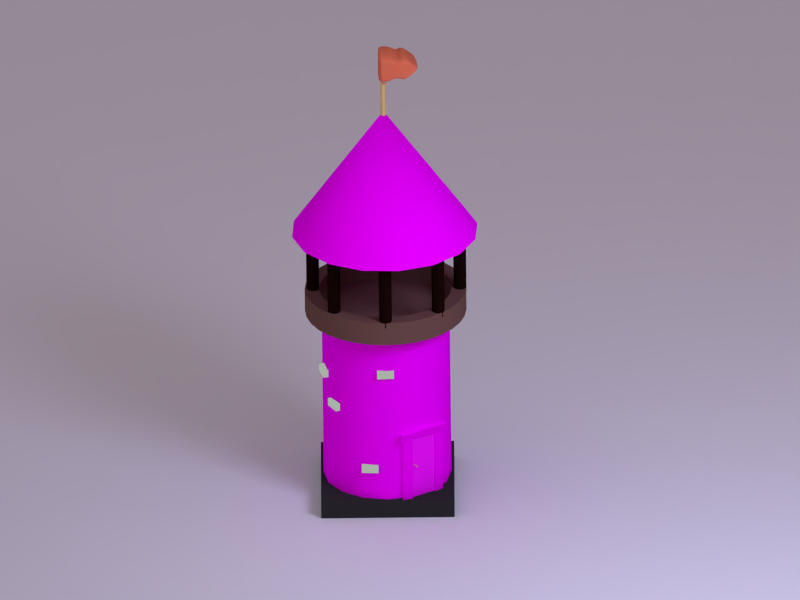 # Source: Archer.blend  (saved by Blender 2.62.3; exported with 4.5.12 LTS)
import bpy
from mathutils import Matrix  # noqa: F401  (used for matrix-valued properties, if any)

bpy.ops.wm.read_factory_settings(use_empty=True)
scene = bpy.context.scene
scene.name = 'Scene'

# ---- collections
col_collection_1 = bpy.data.collections.new('Collection 1'); scene.collection.children.link(col_collection_1)
col_collection_2 = bpy.data.collections.new('Collection 2'); scene.collection.children.link(col_collection_2)

# ---- images (referenced by path relative to the original .blend; pixels are not part of the script)
import os
ASSET_DIR = os.environ.get("B2B_ASSET_DIR", "")  # directory of the original .blend (textures are referenced by path, not embedded)
HERE = os.path.dirname(os.path.abspath(__file__))  # packed textures are extracted next to this script under _unpacked/

def load_image(name, relpath, width, height, colorspace="sRGB"):
    """Load a texture the original file referenced (path relative to the .blend, or extracted next to this script)."""
    p = next((c for c in (os.path.join(HERE, relpath), os.path.join(ASSET_DIR, relpath)) if relpath and os.path.exists(c)), "")
    if p:
        img = bpy.data.images.load(p, check_existing=True)
        img.name = name
    else:  # same state as the original file: an image datablock whose file is absent (Cycles renders it pink)
        img = bpy.data.images.new(name, width, height)
        img.source = "FILE"
        img.filepath = "//" + (relpath or name)
    img.colorspace_settings.name = colorspace
    return img
img_2d_17_jpg = load_image('2d-17.jpg', '2d-17.jpg', 1024, 1024, 'sRGB')
img_s_jpg = load_image('s.jpg', 's.jpg', 1024, 1024, 'sRGB')
img_2968_jpg = load_image('2968.jpg', '2968.jpg', 1024, 1024, 'sRGB')

# ---- materials (node trees are filled in below, after node groups)
mat_material_002 = bpy.data.materials.new('Material.002')
mat_material_002.alpha_threshold = 0.0
mat_material_002.diffuse_color = (0.8, 0.1902, 0.08796, 1.0)
mat_material_002.roughness = 0.5
mat_material_002.line_color = (0.0, 0.0, 0.0, 1.0)
mat_bronze = bpy.data.materials.new('bronze')
mat_bronze.alpha_threshold = 0.0
mat_bronze.diffuse_color = (0.8, 0.6608, 0.294, 1.0)
mat_bronze.roughness = 0.5
mat_bronze.line_color = (0.0, 0.0, 0.0, 1.0)
mat_plank_001 = bpy.data.materials.new('plank.001')
mat_plank_001.alpha_threshold = 0.0
mat_plank_001.roughness = 0.5
mat_plank_001.line_color = (0.0, 0.0, 0.0, 1.0)
mat_plank = bpy.data.materials.new('plank')
mat_plank.alpha_threshold = 0.0
mat_plank.roughness = 0.5
mat_plank.line_color = (0.0, 0.0, 0.0, 1.0)
mat_material_003 = bpy.data.materials.new('Material.003')
mat_material_003.alpha_threshold = 0.0
mat_material_003.roughness = 0.5
mat_material_003.line_color = (0.0, 0.0, 0.0, 1.0)
mat_material_001 = bpy.data.materials.new('Material.001')
mat_material_001.alpha_threshold = 0.0
mat_material_001.roughness = 0.5
mat_material_001.line_color = (0.0, 0.0, 0.0, 1.0)
mat_material_004 = bpy.data.materials.new('Material.004')
mat_material_004.alpha_threshold = 0.0
mat_material_004.roughness = 0.5
mat_material_004.line_color = (0.0, 0.0, 0.0, 1.0)
mat_material_005 = bpy.data.materials.new('Material.005')
mat_material_005.alpha_threshold = 0.0
mat_material_005.diffuse_color = (0.05951, 0.0319, 0.02416, 1.0)
mat_material_005.roughness = 0.5
mat_material_005.line_color = (0.0, 0.0, 0.0, 1.0)
mat_column = bpy.data.materials.new('Column')
mat_column.alpha_threshold = 0.0
mat_column.roughness = 0.5
mat_column.line_color = (0.0, 0.0, 0.0, 1.0)
mat_xxx = bpy.data.materials.new('XXX')
mat_xxx.alpha_threshold = 0.0
mat_xxx.specular_color = (0.401, 0.401, 0.401)
mat_xxx.roughness = 0.5
mat_xxx.line_color = (0.0, 0.0, 0.0, 1.0)
mat_brick = bpy.data.materials.new('Brick')
mat_brick.alpha_threshold = 0.0
mat_brick.roughness = 0.5
mat_brick.line_color = (0.0, 0.0, 0.0, 1.0)
mat_material_006 = bpy.data.materials.new('Material.006')
mat_material_006.alpha_threshold = 0.0
mat_material_006.roughness = 0.5
mat_material_006.line_color = (0.0, 0.0, 0.0, 1.0)

# ---- node groups
ng_auto_smooth = bpy.data.node_groups.new('Auto Smooth', 'GeometryNodeTree')
_s = ng_auto_smooth.interface.new_socket(name='Geometry', in_out='OUTPUT', socket_type='NodeSocketGeometry')
_s = ng_auto_smooth.interface.new_socket(name='Geometry', in_out='INPUT', socket_type='NodeSocketGeometry')
_s = ng_auto_smooth.interface.new_socket(name='Angle', in_out='INPUT', socket_type='NodeSocketFloat')
_s.subtype = 'ANGLE'
_s.min_value = 0.0
_s.max_value = 3.142
ng_auto_smooth.is_modifier = True
_N = ng_auto_smooth.nodes; _L = ng_auto_smooth.links
n0 = _N.new('NodeGroupOutput'); n0.name = 'Group Output'; n0.location = (480, -100)
n1 = _N.new('NodeGroupInput'); n1.name = 'Group Input'; n1.location = (-420, -300)
n2 = _N.new('NodeGroupInput'); n2.name = 'Group Input.001'; n2.location = (-60, -100)
n3 = _N.new('GeometryNodeSetShadeSmooth'); n3.name = 'Set Shade Smooth'; n3.location = (120, -100)
n3.domain = 'EDGE'
n4 = _N.new('GeometryNodeSetShadeSmooth'); n4.name = 'Set Shade Smooth.001'; n4.location = (300, -100)
n5 = _N.new('GeometryNodeInputMeshEdgeAngle'); n5.name = 'Edge Angle'; n5.location = (-420, -220)
n6 = _N.new('GeometryNodeInputEdgeSmooth'); n6.name = 'Is Edge Smooth'; n6.location = (-60, -160)
n7 = _N.new('GeometryNodeInputShadeSmooth'); n7.name = 'Is Face Smooth'; n7.location = (-240, -340)
n8 = _N.new('FunctionNodeBooleanMath'); n8.name = 'Boolean Math'; n8.location = (-60, -220)
n9 = _N.new('FunctionNodeCompare'); n9.name = 'Compare'; n9.location = (-240, -180)
n9.operation = 'LESS_EQUAL'
_L.new(n5.outputs[0], n9.inputs[0])
_L.new(n4.outputs[0], n0.inputs[0])
_L.new(n1.outputs[1], n9.inputs[1])
_L.new(n9.outputs[0], n8.inputs[0])
_L.new(n7.outputs[0], n8.inputs[1])
_L.new(n2.outputs[0], n3.inputs[0])
_L.new(n6.outputs[0], n3.inputs[1])
_L.new(n3.outputs[0], n4.inputs[0])
_L.new(n8.outputs[0], n3.inputs[2])
n0.is_active_output = True

# ---- material node trees
mat_material_002.use_nodes = True; mat_material_002.node_tree.nodes.clear()
_N = mat_material_002.node_tree.nodes; _L = mat_material_002.node_tree.links
n0 = _N.new('ShaderNodeOutputMaterial'); n0.name = 'Material Output'; n0.location = (300, 300)
n0.width = 120
n1 = _N.new('ShaderNodeBsdfDiffuse'); n1.name = 'Diffuse BSDF'; n1.location = (10, 300)
n1.inputs[0].default_value = (0.8, 0.1902, 0.08797, 1.0)
_L.new(n1.outputs[0], n0.inputs[0])
n0.is_active_output = True
mat_bronze.use_nodes = True; mat_bronze.node_tree.nodes.clear()
_N = mat_bronze.node_tree.nodes; _L = mat_bronze.node_tree.links
n0 = _N.new('ShaderNodeBsdfDiffuse'); n0.name = 'Diffuse BSDF'; n0.location = (10, 300)
n0.inputs[0].default_value = (0.8, 0.6608, 0.294, 1.0)
n1 = _N.new('ShaderNodeBsdfAnisotropic'); n1.name = 'Glossy BSDF'; n1.location = (-17, 506)
n1.distribution = 'BECKMANN'
n1.inputs[0].default_value = (0.8, 0.5493, 0.1544, 1.0)
n1.inputs[1].default_value = 0.6603
n2 = _N.new('ShaderNodeMixShader'); n2.name = 'Mix Shader'; n2.location = (176, 467)
n2.width = 150
n3 = _N.new('ShaderNodeOutputMaterial'); n3.name = 'Material Output'; n3.location = (360, 307)
n3.width = 120
_L.new(n0.outputs[0], n2.inputs[1])
_L.new(n2.outputs[0], n3.inputs[0])
_L.new(n1.outputs[0], n2.inputs[2])
n3.is_active_output = True
mat_plank_001.use_nodes = True; mat_plank_001.node_tree.nodes.clear()
_N = mat_plank_001.node_tree.nodes; _L = mat_plank_001.node_tree.links
n0 = _N.new('ShaderNodeBsdfDiffuse'); n0.name = 'Diffuse BSDF'; n0.location = (10, 300)
n1 = _N.new('ShaderNodeTexImage'); n1.name = 'Image Texture'; n1.location = (-190, 300)
n1.width = 150
n1.image = img_2d_17_jpg
n2 = _N.new('ShaderNodeTexCoord'); n2.name = 'Texture Coordinate'; n2.location = (-390, 300)
n2.width = 150
n3 = _N.new('ShaderNodeRGBToBW'); n3.name = 'RGB to BW'; n3.location = (45, 190)
n3.width = 80
n4 = _N.new('ShaderNodeOutputMaterial'); n4.name = 'Material Output'; n4.location = (503, 315)
n4.width = 120
n5 = _N.new('ShaderNodeBsdfDiffuse'); n5.name = 'Diffuse BSDF.001'; n5.location = (-5, 479)
n6 = _N.new('ShaderNodeMixShader'); n6.name = 'Mix Shader'; n6.location = (244, 400)
n6.width = 150
n6.inputs[0].default_value = 0.01
n7 = _N.new('ShaderNodeDisplacement'); n7.name = 'Displacement'; n7.location = (0, 0)
n7.inputs[1].default_value = 0.0
n7.inputs[2].default_value = 0.1
_L.new(n0.outputs[0], n6.inputs[1])
_L.new(n1.outputs[0], n0.inputs[0])
_L.new(n2.outputs[2], n1.inputs[0])
_L.new(n1.outputs[0], n3.inputs[0])
_L.new(n6.outputs[0], n4.inputs[0])
_L.new(n5.outputs[0], n6.inputs[2])
_L.new(n3.outputs[0], n7.inputs[0])
_L.new(n7.outputs[0], n4.inputs[2])
n4.is_active_output = True
mat_plank.use_nodes = True; mat_plank.node_tree.nodes.clear()
_N = mat_plank.node_tree.nodes; _L = mat_plank.node_tree.links
n0 = _N.new('ShaderNodeOutputMaterial'); n0.name = 'Material Output'; n0.location = (300, 300)
n0.width = 120
n1 = _N.new('ShaderNodeBsdfDiffuse'); n1.name = 'Diffuse BSDF'; n1.location = (10, 300)
n2 = _N.new('ShaderNodeTexCoord'); n2.name = 'Texture Coordinate'; n2.location = (-390, 300)
n2.width = 150
n3 = _N.new('ShaderNodeTexImage'); n3.name = 'Image Texture'; n3.location = (-190, 300)
n3.width = 150
n3.image = img_2d_17_jpg
n4 = _N.new('ShaderNodeRGBToBW'); n4.name = 'RGB to BW'; n4.location = (97, 168)
n4.width = 80
n5 = _N.new('ShaderNodeDisplacement'); n5.name = 'Displacement'; n5.location = (0, 0)
n5.inputs[1].default_value = 0.0
n5.inputs[2].default_value = 0.1
_L.new(n1.outputs[0], n0.inputs[0])
_L.new(n3.outputs[0], n1.inputs[0])
_L.new(n2.outputs[2], n3.inputs[0])
_L.new(n3.outputs[0], n4.inputs[0])
_L.new(n4.outputs[0], n5.inputs[0])
_L.new(n5.outputs[0], n0.inputs[2])
n0.is_active_output = True
mat_material_003.use_nodes = True; mat_material_003.node_tree.nodes.clear()
_N = mat_material_003.node_tree.nodes; _L = mat_material_003.node_tree.links
n0 = _N.new('ShaderNodeOutputMaterial'); n0.name = 'Material Output'; n0.location = (300, 300)
n0.width = 120
n1 = _N.new('ShaderNodeBsdfDiffuse'); n1.name = 'Diffuse BSDF'; n1.location = (10, 300)
n1.inputs[0].default_value = (0.03106, 0.03106, 0.03106, 1.0)
_L.new(n1.outputs[0], n0.inputs[0])
n0.is_active_output = True
mat_material_001.use_nodes = True; mat_material_001.node_tree.nodes.clear()
_N = mat_material_001.node_tree.nodes; _L = mat_material_001.node_tree.links
n0 = _N.new('ShaderNodeOutputMaterial'); n0.name = 'Material Output'; n0.location = (380, 489)
n0.width = 120
n1 = _N.new('ShaderNodeBsdfDiffuse'); n1.name = 'Diffuse BSDF'; n1.location = (118, 532)
n2 = _N.new('ShaderNodeMapping'); n2.name = 'Mapping'; n2.location = (-542, 667)
n2.inputs[3].default_value = (1.5, 1.5, 1.5)
n3 = _N.new('ShaderNodeTexCoord'); n3.name = 'Texture Coordinate'; n3.location = (-779, 563)
n3.width = 150
n4 = _N.new('ShaderNodeTexImage'); n4.name = 'Image Texture'; n4.location = (-212, 494)
n4.width = 150
n4.image = img_s_jpg
n5 = _N.new('ShaderNodeRGBToBW'); n5.name = 'RGB to BW'; n5.location = (47, 390)
n5.width = 80
n6 = _N.new('ShaderNodeMix'); n6.name = 'Mix'; n6.location = (206, 388)
n6.width = 100
n6.data_type = 'RGBA'
n6.inputs[0].default_value = 0.33
n7 = _N.new('ShaderNodeDisplacement'); n7.name = 'Displacement'; n7.location = (0, 0)
n7.inputs[1].default_value = 0.0
n7.inputs[2].default_value = 0.1
_L.new(n1.outputs[0], n0.inputs[0])
_L.new(n4.outputs[0], n1.inputs[0])
_L.new(n3.outputs[2], n2.inputs[0])
_L.new(n2.outputs[0], n4.inputs[0])
_L.new(n4.outputs[0], n5.inputs[0])
_L.new(n5.outputs[0], n6.inputs[6])
_L.new(n6.outputs[2], n7.inputs[0])
_L.new(n7.outputs[0], n0.inputs[2])
n0.is_active_output = True
mat_material_004.use_nodes = True; mat_material_004.node_tree.nodes.clear()
_N = mat_material_004.node_tree.nodes; _L = mat_material_004.node_tree.links
n0 = _N.new('ShaderNodeOutputMaterial'); n0.name = 'Material Output'; n0.location = (300, 300)
n0.width = 120
n1 = _N.new('ShaderNodeTexImage'); n1.name = 'Image Texture'; n1.location = (-190, 300)
n1.width = 150
n1.image = img_2968_jpg
n2 = _N.new('ShaderNodeTexCoord'); n2.name = 'Texture Coordinate'; n2.location = (-674, 289)
n2.width = 150
n3 = _N.new('ShaderNodeBsdfDiffuse'); n3.name = 'Diffuse BSDF'; n3.location = (99, 350)
n4 = _N.new('ShaderNodeRGBToBW'); n4.name = 'RGB to BW'; n4.location = (82, 184)
n4.width = 80
n5 = _N.new('ShaderNodeDisplacement'); n5.name = 'Displacement'; n5.location = (0, 0)
n5.inputs[1].default_value = 0.0
n5.inputs[2].default_value = 0.1
_L.new(n3.outputs[0], n0.inputs[0])
_L.new(n1.outputs[0], n3.inputs[0])
_L.new(n1.outputs[0], n4.inputs[0])
_L.new(n2.outputs[2], n1.inputs[0])
_L.new(n4.outputs[0], n5.inputs[0])
_L.new(n5.outputs[0], n0.inputs[2])
n0.is_active_output = True
mat_material_005.use_nodes = True; mat_material_005.node_tree.nodes.clear()
_N = mat_material_005.node_tree.nodes; _L = mat_material_005.node_tree.links
n0 = _N.new('ShaderNodeOutputMaterial'); n0.name = 'Material Output'; n0.location = (300, 300)
n0.width = 120
n1 = _N.new('ShaderNodeBsdfDiffuse'); n1.name = 'Diffuse BSDF'; n1.location = (10, 300)
n1.inputs[0].default_value = (0.1595, 0.08549, 0.06475, 1.0)
_L.new(n1.outputs[0], n0.inputs[0])
n0.is_active_output = True
mat_column.use_nodes = True; mat_column.node_tree.nodes.clear()
_N = mat_column.node_tree.nodes; _L = mat_column.node_tree.links
n0 = _N.new('ShaderNodeOutputMaterial'); n0.name = 'Material Output'; n0.location = (300, 300)
n0.width = 120
n1 = _N.new('ShaderNodeBsdfDiffuse'); n1.name = 'Diffuse BSDF'; n1.location = (10, 300)
n1.inputs[0].default_value = (0.01033, 0.003347, 0.002125, 1.0)
_L.new(n1.outputs[0], n0.inputs[0])
n0.is_active_output = True
mat_xxx.use_nodes = True; mat_xxx.node_tree.nodes.clear()
_N = mat_xxx.node_tree.nodes; _L = mat_xxx.node_tree.links
n0 = _N.new('ShaderNodeOutputMaterial'); n0.name = 'Material Output'; n0.location = (300, 300)
n0.width = 120
n1 = _N.new('ShaderNodeEmission'); n1.name = 'Emission'; n1.location = (100, 300)
n1.width = 150
n1.inputs[0].default_value = (0.4686, 0.4862, 0.8, 1.0)
n1.inputs[1].default_value = 20.0
_L.new(n1.outputs[0], n0.inputs[0])
n0.is_active_output = True
mat_brick.use_nodes = True; mat_brick.node_tree.nodes.clear()
_N = mat_brick.node_tree.nodes; _L = mat_brick.node_tree.links
n0 = _N.new('ShaderNodeBsdfDiffuse'); n0.name = 'Diffuse BSDF'; n0.location = (-32, 490)
n0.inputs[0].default_value = (0.1356, 0.1119, 0.07819, 1.0)
n1 = _N.new('ShaderNodeOutputMaterial'); n1.name = 'Material Output'; n1.location = (368, 361)
n1.width = 120
n2 = _N.new('ShaderNodeTexCoord'); n2.name = 'Texture Coordinate'; n2.location = (-180, 196)
n2.width = 150
n3 = _N.new('ShaderNodeTexNoise'); n3.name = 'Noise Texture'; n3.location = (-24, 369)
n3.width = 150
n3.inputs[2].default_value = 0.001
n4 = _N.new('ShaderNodeMixShader'); n4.name = 'Mix Shader'; n4.location = (190, 513)
n4.width = 150
n4.inputs[0].default_value = 0.754
n5 = _N.new('ShaderNodeDisplacement'); n5.name = 'Displacement'; n5.location = (0, 0)
n5.inputs[1].default_value = 0.0
n5.inputs[2].default_value = 0.1
_L.new(n0.outputs[0], n4.inputs[1])
_L.new(n4.outputs[0], n1.inputs[0])
_L.new(n3.outputs[1], n4.inputs[2])
_L.new(n2.outputs[0], n3.inputs[0])
_L.new(n3.outputs[1], n5.inputs[0])
_L.new(n5.outputs[0], n1.inputs[2])
n1.is_active_output = True
mat_material_006.use_nodes = True; mat_material_006.node_tree.nodes.clear()
_N = mat_material_006.node_tree.nodes; _L = mat_material_006.node_tree.links
n0 = _N.new('ShaderNodeOutputMaterial'); n0.name = 'Material Output'; n0.location = (300, 300)
n0.width = 120
n1 = _N.new('ShaderNodeBsdfDiffuse'); n1.name = 'Diffuse BSDF'; n1.location = (10, 300)
_L.new(n1.outputs[0], n0.inputs[0])
n0.is_active_output = True

# ---- world
world_world = bpy.data.worlds.new('World'); scene.world = world_world
world_world.use_nodes = True; world_world.node_tree.nodes.clear()
_N = world_world.node_tree.nodes; _L = world_world.node_tree.links
n0 = _N.new('ShaderNodeOutputWorld'); n0.name = 'World Output'; n0.location = (300, 300)
n0.width = 120
n0.is_active_output = True
world_world.color = (0.05088, 0.05088, 0.05088)
world_world.use_sun_shadow = False
world_world.sun_shadow_jitter_overblur = 0.0
world_world.cycles.sampling_method = 'MANUAL'
world_world.cycles.sample_map_resolution = 256
world_world.light_settings.ao_factor = 0.2727

# ---- cameras
cam_viewpoint = bpy.data.cameras.new('Viewpoint')
cam_viewpoint.clip_end = 100.0
cam_viewpoint.lens = 34.98
cam_viewpoint.sensor_width = 32.0
cam_viewpoint.sensor_height = 18.0
cam_viewpoint.dof.focus_distance = 0.0
cam_camera = bpy.data.cameras.new('Camera')
cam_camera.type = 'ORTHO'
cam_camera.clip_end = 100.0
cam_camera.lens = 35.0
cam_camera.sensor_width = 32.0
cam_camera.sensor_height = 18.0
cam_camera.ortho_scale = 12.0
cam_camera.dof.focus_distance = 0.0

# ---- lights
light_directlight_001 = bpy.data.lights.new('DirectLight.001', 'SUN')
light_directlight_001.color = (1.0, 0.5867, 0.5867)
light_directlight_001.transmission_factor = 0.0
light_directlight_001.angle = 2.939
light_directlight_001.energy = 1.0
light_directlight_001.shadow_buffer_clip_start = 0.5
light_directlight_001.shadow_soft_size = 9.838
light_directlight_001.shadow_cascade_max_distance = 1000.0
light_directlight_001.cycles.use_multiple_importance_sampling = False
light_directlight = bpy.data.lights.new('DirectLight', 'SUN')
light_directlight.color = (0.6293, 0.7671, 1.0)
light_directlight.transmission_factor = 0.0
light_directlight.angle = 2.663
light_directlight.energy = 1.0
light_directlight.shadow_buffer_clip_start = 0.5
light_directlight.shadow_soft_size = 4.102
light_directlight.shadow_cascade_max_distance = 1000.0
light_directlight.cycles.use_multiple_importance_sampling = False

# ---- meshes
me_plane = bpy.data.meshes.new('Plane')
me_plane.from_pydata([(-0.158, 0.2441, 6.494e-09), (0.158, 0.158, 0.0), (-0.158, -0.2441, -6.494e-09), (0.158, -0.158, 0.0), (1.269e-16, 0.2365, 5.925e-09), (-1.269e-16, -0.2365, -5.925e-09), (0.158, 0.0, 0.0), (-0.158, 0.0, 0.0), (0.0, 0.0, 0.0), (0.07902, 0.1795, 1.623e-09), (0.07902, -0.1795, -1.623e-09), (0.158, 0.07902, 0.0), (-0.158, -0.122, -3.247e-09), (-0.07902, 0.2226, 4.87e-09), (-0.07902, -0.2226, -4.87e-09), (0.158, -0.07902, 0.0), (-0.158, 0.122, 3.247e-09), (6.344e-17, 0.1183, 2.963e-09), (-6.344e-17, -0.1183, -2.963e-09), (-0.07902, 0.0, 0.0), (0.07902, 0.0, 0.0), (0.07902, 0.08977, 8.117e-10), (-0.07902, 0.1113, 2.435e-09), (-0.07902, -0.1113, -2.435e-09), (0.07902, -0.08977, -8.117e-10), (0.2491, 0.2257, -0.01271), (0.2491, -0.2257, -0.01271), (0.2491, 2.914e-07, -0.01271), (0.2491, 0.1128, -0.01271), (0.2491, -0.1128, -0.01271), (0.372, 0.1019, -0.02989), (0.372, -0.09267, -0.02989), (0.372, 0.004597, -0.02989), (0.372, 0.05323, -0.02989), (0.372, -0.04404, -0.02989), (0.463, 0.01073, -0.04261), (0.463, 0.003063, -0.04261), (0.463, 0.006895, -0.04261), (0.463, 0.008811, -0.04261), (0.463, 0.004979, -0.04261)], [], [(21, 11, 1, 9), (22, 17, 4, 13), (23, 12, 2, 14), (24, 18, 5, 10), (17, 21, 9, 4), (21, 17, 8, 20), (11, 21, 20, 6), (16, 22, 13, 0), (22, 16, 7, 19), (17, 22, 19, 8), (18, 23, 14, 5), (23, 18, 8, 19), (12, 23, 19, 7), (15, 24, 10, 3), (24, 15, 6, 20), (18, 24, 20, 8), (29, 27, 6, 15), (28, 25, 1, 11), (15, 3, 26, 29), (11, 6, 27, 28), (33, 30, 25, 28), (29, 26, 31, 34), (28, 27, 32, 33), (34, 32, 27, 29), (33, 32, 37, 38), (39, 37, 32, 34), (38, 35, 30, 33), (34, 31, 36, 39)])
me_plane.materials.append(mat_material_002)
me_plane.use_remesh_preserve_volume = False
me_plane.use_remesh_preserve_attributes = False
me_plane.use_mirror_vertex_groups = False
me_plane.update()
me_cylinder_001 = bpy.data.meshes.new('Cylinder.001')
me_cylinder_001.from_pydata([(0.0, 0.04603, -0.4603), (0.0, 0.04603, 0.4603), (0.03255, 0.03255, -0.4603), (0.03255, 0.03255, 0.4603), (0.04603, -2.012e-09, -0.4603), (0.04603, -2.012e-09, 0.4603), (0.03255, -0.03255, -0.4603), (0.03255, -0.03255, 0.4603), (-4.024e-09, -0.04603, -0.4603), (-4.024e-09, -0.04603, 0.4603), (-0.03255, -0.03255, -0.4603), (-0.03255, -0.03255, 0.4603), (-0.04603, 5.49e-10, -0.4603), (-0.04603, 5.49e-10, 0.4603), (-0.03255, 0.03255, -0.4603), (-0.03255, 0.03255, 0.4603)], [], [(0, 1, 3, 2), (2, 3, 5, 4), (4, 5, 7, 6), (6, 7, 9, 8), (8, 9, 11, 10), (10, 11, 13, 12), (3, 1, 15, 13, 11, 9, 7, 5), (14, 15, 1, 0), (12, 13, 15, 14), (0, 2, 4, 6, 8, 10, 12, 14)])
me_cylinder_001.materials.append(mat_bronze)
me_cylinder_001.use_remesh_preserve_volume = False
me_cylinder_001.use_remesh_preserve_attributes = False
me_cylinder_001.use_mirror_vertex_groups = False
me_cylinder_001.update()
me_cylinder = bpy.data.meshes.new('Cylinder')
me_cylinder.from_pydata([(0.0, 0.009806, 0.1601), (0.0, 0.009806, -0.1601), (0.006934, 0.006934, 0.1601), (0.006934, 0.006934, -0.1601), (0.009806, -4.286e-10, 0.1601), (0.009806, -4.286e-10, -0.1601), (0.006934, -0.006934, 0.1601), (0.006934, -0.006934, -0.1601), (-8.573e-10, -0.009806, 0.1601), (-8.573e-10, -0.009806, -0.1601), (-0.006934, -0.006934, 0.1601), (-0.006934, -0.006934, -0.1601), (-0.009806, 1.169e-10, 0.1601), (-0.009806, 1.169e-10, -0.1601), (-0.006934, 0.006934, 0.1601), (-0.006934, 0.006934, -0.1601)], [], [(0, 1, 3, 2), (2, 3, 5, 4), (4, 5, 7, 6), (6, 7, 9, 8), (8, 9, 11, 10), (10, 11, 13, 12), (3, 1, 15, 13, 11, 9, 7, 5), (14, 15, 1, 0), (12, 13, 15, 14), (0, 2, 4, 6, 8, 10, 12, 14)])
me_cylinder.materials.append(mat_bronze)
me_cylinder.use_remesh_preserve_volume = False
me_cylinder.use_remesh_preserve_attributes = False
me_cylinder.use_mirror_vertex_groups = False
me_cylinder.update()
me_cube_003 = bpy.data.meshes.new('Cube.003')
me_cube_003.from_pydata([(2.1, 2.744, 0.2816), (2.1, 3.289, 0.2816), (2.269, 3.289, 0.2816), (2.269, 2.744, 0.2816), (2.1, 2.744, 1.314), (2.1, 3.289, 1.314), (2.269, 3.289, 1.314), (2.269, 2.744, 1.314)], [], [(4, 5, 1, 0), (5, 6, 2, 1), (6, 7, 3, 2), (7, 4, 0, 3), (0, 1, 2, 3), (7, 6, 5, 4)])
me_cube_003.materials.append(mat_plank_001)
me_cube_003.use_remesh_preserve_volume = False
me_cube_003.use_remesh_preserve_attributes = False
me_cube_003.use_mirror_vertex_groups = False
me_cube_003.update()
me_cube_002 = bpy.data.meshes.new('Cube.002')
me_cube_002.from_pydata([(-0.03265, -0.07008, -0.3991), (-0.03265, 0.07008, -0.3991), (0.03265, 0.07008, -0.3991), (0.03265, -0.07008, -0.3991), (-0.03265, -0.07008, 0.3991), (-0.03265, 0.07008, 0.3991), (0.03265, 0.07008, 0.3991), (0.03265, -0.07008, 0.3991)], [], [(4, 5, 1, 0), (5, 6, 2, 1), (6, 7, 3, 2), (7, 4, 0, 3), (0, 1, 2, 3), (7, 6, 5, 4)])
me_cube_002.materials.append(mat_plank)
me_cube_002.use_remesh_preserve_volume = False
me_cube_002.use_remesh_preserve_attributes = False
me_cube_002.use_mirror_vertex_groups = False
me_cube_002.update()
me_cube_001 = bpy.data.meshes.new('Cube.001')
me_cube_001.from_pydata([(-0.05239, -0.07291, -0.5164), (-0.05239, 0.07291, -0.5164), (0.05239, 0.07291, -0.5164), (0.05239, -0.07291, -0.5164), (-0.05239, -0.07291, 0.5164), (-0.05239, 0.07291, 0.5164), (0.05239, 0.07291, 0.5164), (0.05239, -0.07291, 0.5164)], [], [(4, 5, 1, 0), (5, 6, 2, 1), (6, 7, 3, 2), (7, 4, 0, 3), (0, 1, 2, 3), (7, 6, 5, 4)])
_uv = me_cube_001.uv_layers.new(name='UV coord')
_uv.uv.foreach_set('vector', [0.0, 0.0, 1.0, 0.0, 1.0, 1.0, 0.0, 1.0, 0.0, 0.0, 1.0, 0.0, 1.0, 1.0, 0.0, 1.0, 0.0, 0.0, 1.0, 0.0, 1.0, 1.0, 0.0, 1.0, 0.0, 0.0, 1.0, 0.0, 1.0, 1.0, 0.0, 1.0, 0.0, 0.0, 1.0, 0.0, 1.0, 1.0, 0.0, 1.0, 0.0, 0.0, 1.0, 0.0, 1.0, 1.0, 0.0, 1.0])
me_cube_001.materials.append(mat_plank)
me_cube_001.use_remesh_preserve_volume = False
me_cube_001.use_remesh_preserve_attributes = False
me_cube_001.use_mirror_vertex_groups = False
me_cube_001.update()
me_cube = bpy.data.meshes.new('Cube')
me_cube.from_pydata([(-0.05239, -0.07291, -0.5164), (-0.05239, 0.07291, -0.5164), (0.05239, 0.07291, -0.5164), (0.05239, -0.07291, -0.5164), (-0.05239, -0.07291, 0.5164), (-0.05239, 0.07291, 0.5164), (0.05239, 0.07291, 0.5164), (0.05239, -0.07291, 0.5164), (-0.05239, -0.07291, -0.5164), (-0.05239, 0.07291, -0.5164), (0.05239, 0.07291, -0.5164), (0.05239, -0.07291, -0.5164), (-0.05239, -0.07291, 0.5164), (-0.05239, 0.07291, 0.5164), (0.05239, 0.07291, 0.5164), (0.05239, -0.07291, 0.5164)], [], [(4, 5, 1, 0), (5, 6, 2, 1), (6, 7, 3, 2), (7, 4, 0, 3), (0, 1, 2, 3), (7, 6, 5, 4), (12, 13, 9, 8), (13, 14, 10, 9), (14, 15, 11, 10), (15, 12, 8, 11), (8, 9, 10, 11), (15, 14, 13, 12)])
_uv = me_cube.uv_layers.new(name='UVMap')
_uv.uv.foreach_set('vector', [0.3837, 0.399, 1.384, 0.399, 1.384, -0.601, 0.3837, -0.601, 0.1068, 0.399, 1.107, 0.399, 1.107, -0.601, 0.1068, -0.601, 0.3837, 0.399, -0.6163, 0.399, -0.6163, -0.601, 0.3837, -0.601, 0.1068, 0.399, -0.8932, 0.399, -0.8932, -0.601, 0.1068, -0.601, 0.1068, 0.3837, 0.1068, 1.384, 1.107, 1.384, 1.107, 0.3837, 0.1068, 0.3837, 0.1068, 1.384, -0.8932, 1.384, -0.8932, 0.3837, 0.3837, 0.399, 1.384, 0.399, 1.384, -0.601, 0.3837, -0.601, 0.1068, 0.399, 1.107, 0.399, 1.107, -0.601, 0.1068, -0.601, 0.3837, 0.399, -0.6163, 0.399, -0.6163, -0.601, 0.3837, -0.601, 0.1068, 0.399, -0.8932, 0.399, -0.8932, -0.601, 0.1068, -0.601, 0.1068, 0.3837, 0.1068, 1.384, 1.107, 1.384, 1.107, 0.3837, 0.1068, 0.3837, 0.1068, 1.384, -0.8932, 1.384, -0.8932, 0.3837])
me_cube.materials.append(mat_plank)
me_cube.use_remesh_preserve_volume = False
me_cube.use_remesh_preserve_attributes = False
me_cube.use_mirror_vertex_groups = False
me_cube.update()
me_shapeindexedfaceset = bpy.data.meshes.new('ShapeIndexedFaceSet')
me_shapeindexedfaceset.from_pydata([(0.0, 0.0, 0.0), (1.0, 1.0, -0.1456), (1.0, -1.0, -0.1456), (-1.0, -1.0, -0.1456), (-1.0, 1.0, -0.1456), (1.0, 1.0, 0.1456), (1.0, -1.0, 0.1456), (-1.0, -1.0, 0.1456), (-1.0, 1.0, 0.1456)], [], [(1, 2, 3, 4), (5, 8, 7, 6), (1, 5, 6, 2), (2, 6, 7, 3), (3, 7, 8, 4), (5, 1, 4, 8)])
me_shapeindexedfaceset.polygons.foreach_set('use_smooth', [True] * 6)
me_shapeindexedfaceset.materials.append(mat_material_003)
me_shapeindexedfaceset.use_remesh_preserve_volume = False
me_shapeindexedfaceset.use_remesh_preserve_attributes = False
me_shapeindexedfaceset.use_mirror_vertex_groups = False
me_shapeindexedfaceset.update()
me_shapeindexedfaceset_013 = bpy.data.meshes.new('ShapeIndexedFaceSet.013')
me_shapeindexedfaceset_013.from_pydata([(0.0, 0.0, 0.0), (0.0, 0.96, -1.0), (0.0, 0.96, 1.721), (0.3674, 0.8869, -1.0), (0.3674, 0.8869, 1.721), (0.6788, 0.6788, -1.0), (0.6788, 0.6788, 1.721), (0.8869, 0.3674, -1.0), (0.8869, 0.3674, 1.721), (0.96, 0.0, -1.0), (0.96, 0.0, 1.721), (0.8869, -0.3674, -1.0), (0.8869, -0.3674, 1.721), (0.6788, -0.6788, -1.0), (0.6788, -0.6788, 1.721), (0.3674, -0.8869, -1.0), (0.3674, -0.8869, 1.721), (0.0, -0.96, -1.0), (0.0, -0.96, 1.721), (-0.3674, -0.8869, -1.0), (-0.3674, -0.8869, 1.721), (-0.6788, -0.6788, -1.0), (-0.6788, -0.6788, 1.721), (-0.8869, -0.3674, -1.0), (-0.8869, -0.3674, 1.721), (-0.96, 0.0, -1.0), (-0.96, 0.0, 1.721), (-0.8869, 0.3674, -1.0), (-0.8869, 0.3674, 1.721), (-0.6788, 0.6788, -1.0), (-0.6788, 0.6788, 1.721), (-0.3674, 0.8869, -1.0), (-0.3674, 0.8869, 1.721)], [], [(1, 2, 4, 3), (3, 4, 6, 5), (5, 6, 8, 7), (7, 8, 10, 9), (9, 10, 12, 11), (11, 12, 14, 13), (13, 14, 16, 15), (15, 16, 18, 17), (17, 18, 20, 19), (19, 20, 22, 21), (21, 22, 24, 23), (23, 24, 26, 25), (25, 26, 28, 27), (27, 28, 30, 29), (29, 30, 32, 31), (2, 1, 31, 32)])
me_shapeindexedfaceset_013.polygons.foreach_set('use_smooth', [True] * 16)
_uv = me_shapeindexedfaceset_013.uv_layers.new(name='UV coord')
_uv.uv.foreach_set('vector', [1.0, 4.535e-06, 1.0, 0.454, 0.9375, 0.454, 0.9375, 4.137e-06, 0.9375, 4.137e-06, 0.9375, 0.454, 0.875, 0.454, 0.875, 3.72e-06, 0.875, 3.72e-06, 0.875, 0.454, 0.8125, 0.454, 0.8125, 3.302e-06, 0.8125, 3.302e-06, 0.8125, 0.454, 0.75, 0.454, 0.75, 2.904e-06, 0.75, 2.904e-06, 0.75, 0.454, 0.6875, 0.454, 0.6875, 2.546e-06, 0.6875, 2.546e-06, 0.6875, 0.454, 0.625, 0.454, 0.625, 2.248e-06, 0.625, 2.248e-06, 0.625, 0.454, 0.5625, 0.454, 0.5625, 1.969e-06, 0.5625, 1.969e-06, 0.5625, 0.454, 0.5, 0.454, 0.5, 1.711e-06, 0.5, 1.711e-06, 0.5, 0.454, 0.4375, 0.454, 0.4375, 1.452e-06, 0.4375, 1.452e-06, 0.4375, 0.454, 0.375, 0.454, 0.375, 1.233e-06, 0.375, 1.233e-06, 0.375, 0.454, 0.3125, 0.454, 0.3125, 9.746e-07, 0.3125, 9.746e-07, 0.3125, 0.454, 0.25, 0.454, 0.25, 7.36e-07, 0.25, 7.36e-07, 0.25, 0.454, 0.1875, 0.454, 0.1875, 5.172e-07, 0.1875, 5.172e-07, 0.1875, 0.454, 0.125, 0.454, 0.125, 3.182e-07, 0.125, 3.182e-07, 0.125, 0.454, 0.0625, 0.454, 0.0625, 1.591e-07, 0.0, 0.454, 1.034e-06, 0.0, 0.0625, 1.591e-07, 0.0625, 0.454])
me_shapeindexedfaceset_013.materials.append(mat_material_001)
me_shapeindexedfaceset_013.use_remesh_preserve_volume = False
me_shapeindexedfaceset_013.use_remesh_preserve_attributes = False
me_shapeindexedfaceset_013.use_mirror_vertex_groups = False
me_shapeindexedfaceset_013.update()
me_shapeindexedfaceset_012 = bpy.data.meshes.new('ShapeIndexedFaceSet.012')
me_shapeindexedfaceset_012.from_pydata([(0.0, 0.0, 0.0), (-0.8089, 1.149, 1.721), (-0.3074, 1.372, 1.721), (0.2408, 1.385, 1.721), (0.7524, 1.187, 1.721), (1.149, 0.8089, 1.721), (-1.743e-08, 1.673e-07, 3.721), (1.372, 0.3074, 1.721), (1.385, -0.2408, 1.721), (1.187, -0.7524, 1.721), (0.8089, -1.149, 1.721), (0.3074, -1.372, 1.721), (-0.2408, -1.385, 1.721), (-0.7524, -1.187, 1.721), (-1.149, -0.8089, 1.721), (-1.372, -0.3074, 1.721), (-1.385, 0.2408, 1.721), (-1.187, 0.7524, 1.721)], [], [(16, 6, 17), (1, 6, 2), (6, 1, 17), (2, 6, 3), (15, 6, 16), (14, 6, 15), (13, 6, 14), (12, 6, 13), (11, 6, 12), (10, 6, 11), (9, 6, 10), (8, 6, 9), (7, 6, 8), (5, 6, 7), (4, 6, 5), (3, 6, 4)])
me_shapeindexedfaceset_012.polygons.foreach_set('use_smooth', [True] * 16)
_uv = me_shapeindexedfaceset_012.uv_layers.new(name='UVMap')
_uv.uv.foreach_set('vector', [0.4063, 0.9779, 0.5007, 0.4999, 0.5152, 0.9869, 0.5979, 0.02244, 0.5007, 0.4999, 0.489, 0.01278, 0.5007, 0.4999, 0.6235, 0.9714, 0.5152, 0.9869, 0.489, 0.01278, 0.5007, 0.4999, 0.3807, 0.02764, 0.3021, 0.9448, 0.5007, 0.4999, 0.4063, 0.9779, 0.2079, 0.8893, 0.5007, 0.4999, 0.3021, 0.9448, 0.1285, 0.8143, 0.5007, 0.4999, 0.2079, 0.8893, 0.06775, 0.7234, 0.5007, 0.4999, 0.1285, 0.8143, 0.02882, 0.6212, 0.5007, 0.4999, 0.06775, 0.7234, 0.01363, 0.513, 0.5007, 0.4999, 0.02882, 0.6212, 0.02297, 0.4041, 0.5007, 0.4999, 0.01363, 0.513, 0.05635, 0.3, 0.5007, 0.4999, 0.02297, 0.4041, 0.1121, 0.206, 0.5007, 0.4999, 0.05635, 0.3, 0.1874, 0.1267, 0.5007, 0.4999, 0.1121, 0.206, 0.2785, 0.06627, 0.5007, 0.4999, 0.1874, 0.1267, 0.3807, 0.02764, 0.5007, 0.4999, 0.2785, 0.06627])
me_shapeindexedfaceset_012.materials.append(mat_material_004)
me_shapeindexedfaceset_012.use_remesh_preserve_volume = False
me_shapeindexedfaceset_012.use_remesh_preserve_attributes = False
me_shapeindexedfaceset_012.use_mirror_vertex_groups = False
me_shapeindexedfaceset_012.update()
me_shapeindexedfaceset_011 = bpy.data.meshes.new('ShapeIndexedFaceSet.011')
me_shapeindexedfaceset_011.from_pydata([(0.0, 0.0, 0.0), (0.0, 1.212, 0.0), (-0.2364, 1.188, 0.0), (-0.4637, 1.119, 0.0), (-0.6731, 1.007, 0.0), (-0.8567, 0.8567, 0.0), (-1.007, 0.6731, 0.0), (-1.119, 0.4637, 0.0), (-1.188, 0.2364, 0.0), (-1.212, 0.0, 0.0), (-1.188, -0.2364, 0.0), (-1.119, -0.4637, 0.0), (-1.007, -0.6731, 0.0), (-0.8567, -0.8567, 0.0), (-0.6731, -1.007, 0.0), (-0.4637, -1.119, 0.0), (-0.2364, -1.188, 0.0), (0.0, -1.212, 0.0), (0.2364, -1.188, 0.0), (0.4637, -1.119, 0.0), (0.6731, -1.007, 0.0), (0.8567, -0.8567, 0.0), (1.007, -0.6731, 0.0), (1.119, -0.4637, 0.0), (1.188, -0.2364, 0.0), (1.212, 1.212e-06, 0.0), (1.188, 0.2364, 0.0), (1.119, 0.4637, 0.0), (1.007, 0.6731, 0.0), (0.8567, 0.8567, 0.0), (0.6731, 1.007, 0.0), (0.4637, 1.119, 0.0), (0.2364, 1.188, 0.0), (0.0, 1.212, 0.3623), (-0.2364, 1.188, 0.3623), (-0.4637, 1.119, 0.3623), (-0.6731, 1.007, 0.3623), (-0.8567, 0.8567, 0.3623), (-1.007, 0.6731, 0.3623), (-1.119, 0.4637, 0.3623), (-1.188, 0.2364, 0.3623), (-1.212, 0.0, 0.3623), (-1.188, -0.2364, 0.3623), (-1.119, -0.4637, 0.3623), (-1.007, -0.6731, 0.3623), (-0.8567, -0.8567, 0.3623), (-0.6731, -1.007, 0.3623), (-0.4637, -1.119, 0.3623), (-0.2364, -1.188, 0.3623), (0.0, -1.212, 0.3623), (0.2364, -1.188, 0.3623), (0.4637, -1.119, 0.3623), (0.6731, -1.007, 0.3623), (0.8567, -0.8567, 0.3623), (1.007, -0.6731, 0.3623), (1.119, -0.4637, 0.3623), (1.188, -0.2364, 0.3623), (1.212, 1.212e-06, 0.3623), (1.188, 0.2364, 0.3623), (1.119, 0.4637, 0.3623), (1.007, 0.6731, 0.3623), (0.8567, 0.8567, 0.3623), (0.6731, 1.007, 0.3623), (0.4637, 1.119, 0.3623), (0.2364, 1.188, 0.3623), (0.0, 1.212, 0.3623), (-0.2364, 1.188, 0.3623), (-0.4637, 1.119, 0.3623), (-0.6731, 1.007, 0.3623), (-0.8567, 0.8567, 0.3623), (-1.007, 0.6731, 0.3623), (-1.119, 0.4637, 0.3623), (-1.188, 0.2364, 0.3623), (-1.212, 0.0, 0.3623), (-1.188, -0.2364, 0.3623), (-1.119, -0.4637, 0.3623), (-1.007, -0.6731, 0.3623), (-0.8567, -0.8567, 0.3623), (-0.6731, -1.007, 0.3623), (-0.4637, -1.119, 0.3623), (-0.2364, -1.188, 0.3623), (0.0, -1.212, 0.3623), (0.2364, -1.188, 0.3623), (0.4637, -1.119, 0.3623), (0.6731, -1.007, 0.3623), (0.8567, -0.8567, 0.3623), (1.007, -0.6731, 0.3623), (1.119, -0.4637, 0.3623), (1.188, -0.2364, 0.3623), (1.212, 1.212e-06, 0.3623), (1.188, 0.2364, 0.3623), (1.119, 0.4637, 0.3623), (1.007, 0.6731, 0.3623), (0.8567, 0.8567, 0.3623), (0.6731, 1.007, 0.3623), (0.4637, 1.119, 0.3623), (0.2364, 1.188, 0.3623), (0.0, 1.212, 0.3623), (-0.2364, 1.188, 0.3623), (-0.4637, 1.119, 0.3623), (-0.6731, 1.007, 0.3623), (-0.8567, 0.8567, 0.3623), (-1.007, 0.6731, 0.3623), (-1.119, 0.4637, 0.3623), (-1.188, 0.2364, 0.3623), (-1.212, 0.0, 0.3623), (-1.188, -0.2364, 0.3623), (-1.119, -0.4637, 0.3623), (-1.007, -0.6731, 0.3623), (-0.8567, -0.8567, 0.3623), (-0.6731, -1.007, 0.3623), (-0.4637, -1.119, 0.3623), (-0.2364, -1.188, 0.3623), (0.0, -1.212, 0.3623), (0.2364, -1.188, 0.3623), (0.4637, -1.119, 0.3623), (0.6731, -1.007, 0.3623), (0.8567, -0.8567, 0.3623), (1.007, -0.6731, 0.3623), (1.119, -0.4637, 0.3623), (1.188, -0.2364, 0.3623), (1.212, 1.212e-06, 0.3623), (1.188, 0.2364, 0.3623), (1.119, 0.4637, 0.3623), (1.007, 0.6731, 0.3623), (0.8567, 0.8567, 0.3623), (0.6731, 1.007, 0.3623), (0.4637, 1.119, 0.3623), (0.2364, 1.188, 0.3623), (0.0, 0.9911, 0.3623), (-0.1934, 0.9721, 0.3623), (-0.3793, 0.9157, 0.3623), (-0.5506, 0.8241, 0.3623), (-0.7008, 0.7008, 0.3623), (-0.8241, 0.5506, 0.3623), (-0.9157, 0.3793, 0.3623), (-0.9721, 0.1934, 0.3623), (-0.9911, 0.0, 0.3623), (-0.9721, -0.1934, 0.3623), (-0.9157, -0.3793, 0.3623), (-0.8241, -0.5506, 0.3623), (-0.7008, -0.7008, 0.3623), (-0.5506, -0.8241, 0.3623), (-0.3793, -0.9157, 0.3623), (-0.1934, -0.9721, 0.3623), (0.0, -0.9911, 0.3623), (0.1934, -0.9721, 0.3623), (0.3793, -0.9157, 0.3623), (0.5506, -0.8241, 0.3623), (0.7008, -0.7008, 0.3623), (0.8241, -0.5506, 0.3623), (0.9157, -0.3793, 0.3623), (0.9721, -0.1934, 0.3623), (0.9911, 1.212e-06, 0.3623), (0.9721, 0.1934, 0.3623), (0.9157, 0.3793, 0.3623), (0.8241, 0.5506, 0.3623), (0.7008, 0.7008, 0.3623), (0.5506, 0.8241, 0.3623), (0.3793, 0.9157, 0.3623), (0.1934, 0.9721, 0.3623), (0.0, 0.9911, 0.03137), (-0.1934, 0.9721, 0.03137), (-0.3793, 0.9157, 0.03137), (-0.5506, 0.8241, 0.03137), (-0.7008, 0.7008, 0.03137), (-0.8241, 0.5506, 0.03137), (-0.9157, 0.3793, 0.03137), (-0.9721, 0.1934, 0.03137), (-0.9911, 0.0, 0.03137), (-0.9721, -0.1934, 0.03137), (-0.9157, -0.3793, 0.03137), (-0.8241, -0.5506, 0.03137), (-0.7008, -0.7008, 0.03137), (-0.5506, -0.8241, 0.03137), (-0.3793, -0.9157, 0.03137), (-0.1934, -0.9721, 0.03137), (0.0, -0.9911, 0.03137), (0.1934, -0.9721, 0.03137), (0.3793, -0.9157, 0.03137), (0.5506, -0.8241, 0.03137), (0.7008, -0.7008, 0.03137), (0.8241, -0.5506, 0.03137), (0.9157, -0.3793, 0.03137), (0.9721, -0.1934, 0.03137), (0.9911, 1.212e-06, 0.03137), (0.9721, 0.1934, 0.03137), (0.9157, 0.3793, 0.03137), (0.8241, 0.5506, 0.03137), (0.7008, 0.7008, 0.03137), (0.5506, 0.8241, 0.03137), (0.3793, 0.9157, 0.03137), (0.1934, 0.9721, 0.03137), (0.8241, -0.5506, 0.05962), (0.9157, -0.3793, 0.05962), (0.0, -0.9911, 0.05962), (0.1934, -0.9721, 0.05962), (-0.8241, -0.5506, 0.05962), (-0.7008, -0.7008, 0.05962), (-0.9157, 0.3793, 0.05962), (-0.9721, 0.1934, 0.05962), (-0.1934, 0.9721, 0.05962), (-0.3793, 0.9157, 0.05962), (0.8241, 0.5506, 0.05962), (0.7008, 0.7008, 0.05962), (0.9721, -0.1934, 0.05962), (0.3793, -0.9157, 0.05962), (-0.5506, -0.8241, 0.05962), (-0.9911, 0.0, 0.05962), (-0.5506, 0.8241, 0.05962), (0.5506, 0.8241, 0.05962), (0.9911, 1.212e-06, 0.05962), (0.5506, -0.8241, 0.05962), (-0.3793, -0.9157, 0.05962), (-0.9721, -0.1934, 0.05962), (-0.7008, 0.7008, 0.05962), (0.3793, 0.9157, 0.05962), (0.9721, 0.1934, 0.05962), (0.7008, -0.7008, 0.05962), (-0.1934, -0.9721, 0.05962), (-0.9157, -0.3793, 0.05962), (-0.8241, 0.5506, 0.05962), (0.1934, 0.9721, 0.05962), (0.9157, 0.3793, 0.05962), (0.0, 0.9911, 0.05962), (0.3946, -0.9527, 0.3623), (0.5729, -0.8574, 0.3623), (-0.5729, -0.8574, 0.3623), (-0.3946, -0.9527, 0.3623), (-1.031, 0.0, 0.3623), (-1.011, -0.2012, 0.3623), (-0.5729, 0.8574, 0.3623), (-0.7291, 0.7291, 0.3623), (0.5729, 0.8574, 0.3623), (0.3946, 0.9527, 0.3623), (1.031, 1.212e-06, 0.3623), (1.011, 0.2012, 0.3623), (0.7291, -0.7291, 0.3623), (-0.2012, -1.011, 0.3623), (-0.9527, -0.3946, 0.3623), (-0.8574, 0.5729, 0.3623), (0.2012, 1.011, 0.3623), (0.9527, 0.3946, 0.3623), (0.8574, -0.5729, 0.3623), (0.0, -1.031, 0.3623), (-0.8574, -0.5729, 0.3623), (-0.9527, 0.3946, 0.3623), (0.0, 1.031, 0.3623), (-0.2012, 1.011, 0.3623), (0.8574, 0.5729, 0.3623), (0.9527, -0.3946, 0.3623), (0.2012, -1.011, 0.3623), (-0.7291, -0.7291, 0.3623), (-1.011, 0.2012, 0.3623), (-0.3946, 0.9527, 0.3623), (0.7291, 0.7291, 0.3623), (1.011, -0.2012, 0.3623)], [], [(1, 32, 2), (32, 31, 2), (31, 3, 2), (31, 30, 3), (30, 4, 3), (30, 29, 4), (29, 5, 4), (29, 28, 5), (28, 6, 5), (28, 27, 6), (27, 7, 6), (27, 26, 7), (26, 8, 7), (26, 25, 8), (25, 9, 8), (25, 24, 9), (24, 10, 9), (24, 23, 10), (23, 11, 10), (23, 22, 11), (22, 12, 11), (22, 21, 12), (21, 13, 12), (21, 20, 13), (20, 14, 13), (20, 19, 14), (19, 15, 14), (19, 18, 15), (18, 16, 15), (18, 17, 16), (78, 77, 45, 46), (42, 41, 9, 10), (37, 36, 4, 5), (63, 62, 30, 31), (58, 57, 25, 26), (53, 52, 20, 21), (48, 47, 15, 16), (43, 42, 10, 11), (38, 37, 5, 6), (64, 63, 31, 32), (59, 58, 26, 27), (54, 53, 21, 22), (49, 48, 16, 17), (44, 43, 11, 12), (39, 38, 6, 7), (1, 2, 34, 33), (32, 1, 33, 64), (60, 59, 27, 28), (55, 54, 22, 23), (50, 49, 17, 18), (45, 44, 12, 13), (40, 39, 7, 8), (35, 34, 2, 3), (61, 60, 28, 29), (56, 55, 23, 24), (51, 50, 18, 19), (46, 45, 13, 14), (41, 40, 8, 9), (36, 35, 3, 4), (62, 61, 29, 30), (57, 56, 24, 25), (52, 51, 19, 20), (47, 46, 14, 15), (113, 112, 80, 81), (73, 72, 40, 41), (68, 67, 35, 36), (94, 93, 61, 62), (89, 88, 56, 57), (84, 83, 51, 52), (79, 78, 46, 47), (74, 73, 41, 42), (69, 68, 36, 37), (95, 94, 62, 63), (90, 89, 57, 58), (85, 84, 52, 53), (80, 79, 47, 48), (75, 74, 42, 43), (70, 69, 37, 38), (96, 95, 63, 64), (91, 90, 58, 59), (86, 85, 53, 54), (81, 80, 48, 49), (76, 75, 43, 44), (71, 70, 38, 39), (66, 65, 33, 34), (64, 33, 65, 96), (92, 91, 59, 60), (87, 86, 54, 55), (82, 81, 49, 50), (77, 76, 44, 45), (72, 71, 39, 40), (67, 66, 34, 35), (93, 92, 60, 61), (88, 87, 55, 56), (83, 82, 50, 51), (226, 225, 115, 116), (108, 107, 75, 76), (103, 102, 70, 71), (98, 97, 65, 66), (96, 65, 97, 128), (124, 123, 91, 92), (119, 118, 86, 87), (114, 113, 81, 82), (109, 108, 76, 77), (104, 103, 71, 72), (99, 98, 66, 67), (125, 124, 92, 93), (120, 119, 87, 88), (115, 114, 82, 83), (110, 109, 77, 78), (105, 104, 72, 73), (100, 99, 67, 68), (126, 125, 93, 94), (121, 120, 88, 89), (116, 115, 83, 84), (111, 110, 78, 79), (106, 105, 73, 74), (101, 100, 68, 69), (127, 126, 94, 95), (122, 121, 89, 90), (117, 116, 84, 85), (112, 111, 79, 80), (107, 106, 74, 75), (102, 101, 69, 70), (128, 127, 95, 96), (123, 122, 90, 91), (118, 117, 85, 86), (194, 193, 150, 151), (228, 227, 110, 111), (230, 229, 105, 106), (232, 231, 100, 101), (234, 233, 126, 127), (236, 235, 121, 122), (237, 226, 116, 117), (238, 228, 111, 112), (239, 230, 106, 107), (240, 232, 101, 102), (241, 234, 127, 128), (242, 236, 122, 123), (243, 237, 117, 118), (244, 238, 112, 113), (245, 239, 107, 108), (246, 240, 102, 103), (248, 247, 97, 98), (241, 247, 129, 160), (249, 242, 123, 124), (250, 243, 118, 119), (251, 244, 113, 114), (252, 245, 108, 109), (253, 246, 103, 104), (254, 248, 98, 99), (255, 249, 124, 125), (256, 250, 119, 120), (225, 251, 114, 115), (227, 252, 109, 110), (229, 253, 104, 105), (231, 254, 99, 100), (233, 255, 125, 126), (235, 256, 120, 121), (161, 162, 192), (162, 191, 192), (162, 163, 191), (163, 190, 191), (163, 164, 190), (164, 189, 190), (164, 165, 189), (165, 188, 189), (165, 166, 188), (166, 187, 188), (166, 167, 187), (167, 186, 187), (167, 168, 186), (168, 185, 186), (168, 169, 185), (169, 184, 185), (169, 170, 184), (170, 183, 184), (170, 171, 183), (171, 182, 183), (171, 172, 182), (172, 181, 182), (172, 173, 181), (173, 180, 181), (173, 174, 180), (174, 179, 180), (174, 175, 179), (175, 178, 179), (175, 176, 178), (176, 177, 178), (196, 195, 145, 146), (198, 197, 140, 141), (200, 199, 135, 136), (202, 201, 130, 131), (204, 203, 156, 157), (205, 194, 151, 152), (206, 196, 146, 147), (207, 198, 141, 142), (208, 200, 136, 137), (209, 202, 131, 132), (210, 204, 157, 158), (211, 205, 152, 153), (212, 206, 147, 148), (213, 207, 142, 143), (214, 208, 137, 138), (215, 209, 132, 133), (216, 210, 158, 159), (217, 211, 153, 154), (218, 212, 148, 149), (219, 213, 143, 144), (220, 214, 138, 139), (221, 215, 133, 134), (222, 216, 159, 160), (223, 217, 154, 155), (193, 218, 149, 150), (195, 219, 144, 145), (197, 220, 139, 140), (199, 221, 134, 135), (201, 224, 129, 130), (222, 224, 161, 192), (203, 223, 155, 156), (193, 194, 183, 182), (195, 196, 178, 177), (197, 198, 173, 172), (199, 200, 168, 167), (201, 202, 163, 162), (203, 204, 189, 188), (194, 205, 184, 183), (196, 206, 179, 178), (198, 207, 174, 173), (200, 208, 169, 168), (202, 209, 164, 163), (204, 210, 190, 189), (205, 211, 185, 184), (206, 212, 180, 179), (207, 213, 175, 174), (208, 214, 170, 169), (209, 215, 165, 164), (210, 216, 191, 190), (211, 217, 186, 185), (212, 218, 181, 180), (213, 219, 176, 175), (214, 220, 171, 170), (215, 221, 166, 165), (216, 222, 192, 191), (217, 223, 187, 186), (218, 193, 182, 181), (219, 195, 177, 176), (220, 197, 172, 171), (221, 199, 167, 166), (224, 201, 162, 161), (224, 222, 160, 129), (223, 203, 188, 187), (225, 226, 148, 147), (227, 228, 143, 142), (229, 230, 138, 137), (231, 232, 133, 132), (233, 234, 159, 158), (235, 236, 154, 153), (226, 237, 149, 148), (228, 238, 144, 143), (230, 239, 139, 138), (232, 240, 134, 133), (234, 241, 160, 159), (236, 242, 155, 154), (237, 243, 150, 149), (238, 244, 145, 144), (239, 245, 140, 139), (240, 246, 135, 134), (247, 248, 130, 129), (247, 241, 128, 97), (242, 249, 156, 155), (243, 250, 151, 150), (244, 251, 146, 145), (245, 252, 141, 140), (246, 253, 136, 135), (248, 254, 131, 130), (249, 255, 157, 156), (250, 256, 152, 151), (251, 225, 147, 146), (252, 227, 142, 141), (253, 229, 137, 136), (254, 231, 132, 131), (255, 233, 158, 157), (256, 235, 153, 152)])
me_shapeindexedfaceset_011.polygons.foreach_set('use_smooth', [True] * 284)
me_shapeindexedfaceset_011.materials.append(mat_material_005)
me_shapeindexedfaceset_011.use_remesh_preserve_volume = False
me_shapeindexedfaceset_011.use_remesh_preserve_attributes = False
me_shapeindexedfaceset_011.use_mirror_vertex_groups = False
me_shapeindexedfaceset_011.update()
me_shapeindexedfaceset_010 = bpy.data.meshes.new('ShapeIndexedFaceSet.010')
me_shapeindexedfaceset_010.from_pydata([(0.0, 0.0, 0.0), (0.0, -0.993, 0.3164), (0.0, -0.993, 1.583), (0.06781, -1.021, 0.3164), (0.06781, -1.021, 1.583), (0.0959, -1.089, 0.3164), (0.0959, -1.089, 1.583), (0.06781, -1.157, 0.3164), (0.06781, -1.157, 1.583), (0.0, -1.185, 0.3164), (0.0, -1.185, 1.583), (-0.06781, -1.157, 0.3164), (-0.06781, -1.157, 1.583), (-0.0959, -1.089, 0.3164), (-0.0959, -1.089, 1.583), (-0.06781, -1.021, 0.3164), (-0.06781, -1.021, 1.583), (0.0, 1.215, 0.3164), (0.0, 1.215, 1.583), (0.06781, 1.187, 0.3164), (0.06781, 1.187, 1.583), (0.0959, 1.119, 0.3164), (0.0959, 1.119, 1.583), (0.06781, 1.051, 0.3164), (0.06781, 1.051, 1.583), (0.0, 1.023, 0.3164), (0.0, 1.023, 1.583), (-0.06781, 1.051, 0.3164), (-0.06781, 1.051, 1.583), (-0.0959, 1.119, 0.3164), (-0.0959, 1.119, 1.583), (-0.06781, 1.187, 0.3164), (-0.06781, 1.187, 1.583)], [], [(1, 2, 4, 3), (3, 4, 6, 5), (5, 6, 8, 7), (7, 8, 10, 9), (9, 10, 12, 11), (11, 12, 14, 13), (13, 14, 16, 15), (2, 1, 15, 16), (17, 18, 20, 19), (19, 20, 22, 21), (21, 22, 24, 23), (23, 24, 26, 25), (25, 26, 28, 27), (27, 28, 30, 29), (29, 30, 32, 31), (31, 32, 18, 17)])
me_shapeindexedfaceset_010.polygons.foreach_set('use_smooth', [True] * 16)
me_shapeindexedfaceset_010.materials.append(mat_column)
me_shapeindexedfaceset_010.use_remesh_preserve_volume = False
me_shapeindexedfaceset_010.use_remesh_preserve_attributes = False
me_shapeindexedfaceset_010.use_mirror_vertex_groups = False
me_shapeindexedfaceset_010.update()
me_shapeindexedfaceset_009 = bpy.data.meshes.new('ShapeIndexedFaceSet.009')
me_shapeindexedfaceset_009.from_pydata([(0.0, 0.0, 0.0), (0.0, -0.993, 0.3164), (0.0, -0.993, 1.583), (0.06781, -1.021, 0.3164), (0.06781, -1.021, 1.583), (0.0959, -1.089, 0.3164), (0.0959, -1.089, 1.583), (0.06781, -1.157, 0.3164), (0.06781, -1.157, 1.583), (0.0, -1.185, 0.3164), (0.0, -1.185, 1.583), (-0.06781, -1.157, 0.3164), (-0.06781, -1.157, 1.583), (-0.0959, -1.089, 0.3164), (-0.0959, -1.089, 1.583), (-0.06781, -1.021, 0.3164), (-0.06781, -1.021, 1.583), (0.0, 1.215, 0.3164), (0.0, 1.215, 1.583), (0.06781, 1.187, 0.3164), (0.06781, 1.187, 1.583), (0.0959, 1.119, 0.3164), (0.0959, 1.119, 1.583), (0.06781, 1.051, 0.3164), (0.06781, 1.051, 1.583), (0.0, 1.023, 0.3164), (0.0, 1.023, 1.583), (-0.06781, 1.051, 0.3164), (-0.06781, 1.051, 1.583), (-0.0959, 1.119, 0.3164), (-0.0959, 1.119, 1.583), (-0.06781, 1.187, 0.3164), (-0.06781, 1.187, 1.583)], [], [(1, 2, 4, 3), (3, 4, 6, 5), (5, 6, 8, 7), (7, 8, 10, 9), (9, 10, 12, 11), (11, 12, 14, 13), (13, 14, 16, 15), (2, 1, 15, 16), (17, 18, 20, 19), (19, 20, 22, 21), (21, 22, 24, 23), (23, 24, 26, 25), (25, 26, 28, 27), (27, 28, 30, 29), (29, 30, 32, 31), (31, 32, 18, 17)])
me_shapeindexedfaceset_009.polygons.foreach_set('use_smooth', [True] * 16)
me_shapeindexedfaceset_009.materials.append(mat_column)
me_shapeindexedfaceset_009.use_remesh_preserve_volume = False
me_shapeindexedfaceset_009.use_remesh_preserve_attributes = False
me_shapeindexedfaceset_009.use_mirror_vertex_groups = False
me_shapeindexedfaceset_009.update()
me_shapeindexedfaceset_008 = bpy.data.meshes.new('ShapeIndexedFaceSet.008')
me_shapeindexedfaceset_008.from_pydata([(0.0, 0.0, 0.0), (0.0, -0.993, 0.3164), (0.0, -0.993, 1.583), (0.06781, -1.021, 0.3164), (0.06781, -1.021, 1.583), (0.0959, -1.089, 0.3164), (0.0959, -1.089, 1.583), (0.06781, -1.157, 0.3164), (0.06781, -1.157, 1.583), (0.0, -1.185, 0.3164), (0.0, -1.185, 1.583), (-0.06781, -1.157, 0.3164), (-0.06781, -1.157, 1.583), (-0.0959, -1.089, 0.3164), (-0.0959, -1.089, 1.583), (-0.06781, -1.021, 0.3164), (-0.06781, -1.021, 1.583), (0.0, 1.215, 0.3164), (0.0, 1.215, 1.583), (0.06781, 1.187, 0.3164), (0.06781, 1.187, 1.583), (0.0959, 1.119, 0.3164), (0.0959, 1.119, 1.583), (0.06781, 1.051, 0.3164), (0.06781, 1.051, 1.583), (0.0, 1.023, 0.3164), (0.0, 1.023, 1.583), (-0.06781, 1.051, 0.3164), (-0.06781, 1.051, 1.583), (-0.0959, 1.119, 0.3164), (-0.0959, 1.119, 1.583), (-0.06781, 1.187, 0.3164), (-0.06781, 1.187, 1.583)], [], [(1, 2, 4, 3), (3, 4, 6, 5), (5, 6, 8, 7), (7, 8, 10, 9), (9, 10, 12, 11), (11, 12, 14, 13), (13, 14, 16, 15), (2, 1, 15, 16), (17, 18, 20, 19), (19, 20, 22, 21), (21, 22, 24, 23), (23, 24, 26, 25), (25, 26, 28, 27), (27, 28, 30, 29), (29, 30, 32, 31), (31, 32, 18, 17)])
me_shapeindexedfaceset_008.polygons.foreach_set('use_smooth', [True] * 16)
me_shapeindexedfaceset_008.materials.append(mat_column)
me_shapeindexedfaceset_008.use_remesh_preserve_volume = False
me_shapeindexedfaceset_008.use_remesh_preserve_attributes = False
me_shapeindexedfaceset_008.use_mirror_vertex_groups = False
me_shapeindexedfaceset_008.update()
me_shapeindexedfaceset_007 = bpy.data.meshes.new('ShapeIndexedFaceSet.007')
me_shapeindexedfaceset_007.from_pydata([(0.0, 0.0, 0.0), (0.0, -0.993, 0.3164), (0.0, -0.993, 1.583), (0.06781, -1.021, 0.3164), (0.06781, -1.021, 1.583), (0.0959, -1.089, 0.3164), (0.0959, -1.089, 1.583), (0.06781, -1.157, 0.3164), (0.06781, -1.157, 1.583), (0.0, -1.185, 0.3164), (0.0, -1.185, 1.583), (-0.06781, -1.157, 0.3164), (-0.06781, -1.157, 1.583), (-0.0959, -1.089, 0.3164), (-0.0959, -1.089, 1.583), (-0.06781, -1.021, 0.3164), (-0.06781, -1.021, 1.583), (0.0, 1.215, 0.3164), (0.0, 1.215, 1.583), (0.06781, 1.187, 0.3164), (0.06781, 1.187, 1.583), (0.0959, 1.119, 0.3164), (0.0959, 1.119, 1.583), (0.06781, 1.051, 0.3164), (0.06781, 1.051, 1.583), (0.0, 1.023, 0.3164), (0.0, 1.023, 1.583), (-0.06781, 1.051, 0.3164), (-0.06781, 1.051, 1.583), (-0.0959, 1.119, 0.3164), (-0.0959, 1.119, 1.583), (-0.06781, 1.187, 0.3164), (-0.06781, 1.187, 1.583)], [], [(1, 2, 4, 3), (3, 4, 6, 5), (5, 6, 8, 7), (7, 8, 10, 9), (9, 10, 12, 11), (11, 12, 14, 13), (13, 14, 16, 15), (2, 1, 15, 16), (17, 18, 20, 19), (19, 20, 22, 21), (21, 22, 24, 23), (23, 24, 26, 25), (25, 26, 28, 27), (27, 28, 30, 29), (29, 30, 32, 31), (31, 32, 18, 17)])
me_shapeindexedfaceset_007.polygons.foreach_set('use_smooth', [True] * 16)
me_shapeindexedfaceset_007.materials.append(mat_column)
me_shapeindexedfaceset_007.use_remesh_preserve_volume = False
me_shapeindexedfaceset_007.use_remesh_preserve_attributes = False
me_shapeindexedfaceset_007.use_mirror_vertex_groups = False
me_shapeindexedfaceset_007.update()
me_shapeindexedfaceset_006 = bpy.data.meshes.new('ShapeIndexedFaceSet.006')
me_shapeindexedfaceset_006.from_pydata([(0.0, 0.0, 0.0), (2.449, -2.449, 0.0), (-2.449, -2.449, 0.0), (2.449, 2.449, 0.0), (-2.449, 2.449, 0.0), (0.0, -2.449, -0.09433), (0.0, 2.449, -0.09433), (-2.449, 0.0, -0.09433), (2.449, 0.0, -0.09433), (0.0, 0.0, -0.728), (-1.225, -2.449, -0.03573), (-1.225, 2.449, -0.03573), (-2.449, -1.225, -0.03573), (2.449, 1.225, -0.03573), (1.225, -2.449, -0.03573), (1.225, 2.449, -0.03573), (-2.449, 1.225, -0.03573), (2.449, -1.225, -0.03573), (0.0, -1.225, -0.485), (0.0, 1.225, -0.485), (1.225, 0.0, -0.485), (-1.225, 0.0, -0.485), (-1.225, -1.225, -0.3121), (1.225, -1.225, -0.3121), (1.225, 1.225, -0.3121), (-1.225, 1.225, -0.3121), (-1.837, -2.449, -0.002163), (-1.837, 2.449, -0.002163), (-2.449, -1.837, -0.002163), (2.449, 1.837, -0.002163), (1.837, -2.449, -0.002163), (1.837, 2.449, -0.002163), (-2.449, 1.837, -0.002163), (2.449, -1.837, -0.002163), (0.0, -1.837, -0.2764), (0.0, 1.837, -0.2764), (1.837, 0.0, -0.2764), (-0.6123, 0.0, -0.6567), (-0.6123, -2.449, -0.07684), (-0.6123, 2.449, -0.07684), (-2.449, -0.6123, -0.07684), (2.449, 0.6123, -0.07684), (0.6123, -2.449, -0.07684), (0.6123, 2.449, -0.07684), (-2.449, 0.6123, -0.07684), (2.449, -0.6123, -0.07684), (0.0, -0.6123, -0.6567), (0.0, 0.6123, -0.6567), (0.6123, 0.0, -0.6567), (-1.837, 0.0, -0.2764), (-1.225, -1.837, -0.1589), (-1.225, -0.6123, -0.4368), (-0.6123, -1.225, -0.4368), (-1.837, -1.225, -0.1589), (1.225, -1.837, -0.1589), (1.225, -0.6123, -0.4368), (1.837, -1.225, -0.1589), (0.6123, -1.225, -0.4368), (1.225, 1.837, -0.1589), (1.225, 0.6123, -0.4368), (0.6123, 1.225, -0.4368), (1.837, 1.225, -0.1589), (-1.225, 1.837, -0.1589), (-1.225, 0.6123, -0.4368), (-1.837, 1.225, -0.1589), (-0.6123, 1.225, -0.4368), (-1.837, -1.837, -0.06129), (0.6123, -1.837, -0.2434), (1.837, 1.837, -0.06129), (-0.6123, 1.837, -0.2434), (-0.6123, -1.837, -0.2434), (-0.6123, -0.6123, -0.5941), (-1.837, -0.6123, -0.2434), (1.837, -1.837, -0.06129), (1.837, -0.6123, -0.2434), (0.6123, -0.6123, -0.5941), (0.6123, 1.837, -0.2434), (0.6123, 0.6123, -0.5941), (1.837, 0.6123, -0.2434), (-1.837, 1.837, -0.06129), (-1.837, 0.6123, -0.2434), (-0.6123, 0.6123, -0.5941)], [], [(66, 28, 2, 26), (67, 34, 5, 42), (68, 29, 3, 31), (69, 35, 6, 39), (70, 50, 10, 38), (71, 46, 9, 37), (72, 51, 21, 49), (73, 54, 14, 30), (74, 45, 8, 36), (75, 55, 20, 48), (76, 58, 15, 43), (77, 47, 9, 48), (78, 59, 20, 36), (79, 62, 11, 27), (80, 44, 7, 49), (81, 63, 21, 37), (50, 66, 26, 10), (66, 50, 22, 53), (28, 66, 53, 12), (54, 67, 42, 14), (67, 54, 23, 57), (34, 67, 57, 18), (58, 68, 31, 15), (68, 58, 24, 61), (29, 68, 61, 13), (62, 69, 39, 11), (69, 62, 25, 65), (35, 69, 65, 19), (34, 70, 38, 5), (70, 34, 18, 52), (50, 70, 52, 22), (51, 71, 37, 21), (71, 51, 22, 52), (46, 71, 52, 18), (40, 72, 49, 7), (72, 40, 12, 53), (51, 72, 53, 22), (30, 1, 33, 73), (73, 33, 17, 56), (54, 73, 56, 23), (55, 74, 36, 20), (74, 55, 23, 56), (45, 74, 56, 17), (46, 75, 48, 9), (75, 46, 18, 57), (55, 75, 57, 23), (35, 76, 43, 6), (76, 35, 19, 60), (58, 76, 60, 24), (59, 77, 48, 20), (77, 59, 24, 60), (47, 77, 60, 19), (41, 78, 36, 8), (78, 41, 13, 61), (59, 78, 61, 24), (32, 79, 27, 4), (79, 32, 16, 64), (62, 79, 64, 25), (63, 80, 49, 21), (80, 63, 25, 64), (44, 80, 64, 16), (47, 81, 37, 9), (81, 47, 19, 65), (63, 81, 65, 25)])
me_shapeindexedfaceset_006.materials.append(mat_xxx)
me_shapeindexedfaceset_006.use_remesh_preserve_volume = False
me_shapeindexedfaceset_006.use_remesh_preserve_attributes = False
me_shapeindexedfaceset_006.use_mirror_vertex_groups = False
me_shapeindexedfaceset_006.update()
me_shapeindexedfaceset_004 = bpy.data.meshes.new('ShapeIndexedFaceSet.004')
me_shapeindexedfaceset_004.from_pydata([(0.0, 0.0, 0.0), (-0.1252, -0.06549, -0.05861), (-0.1252, 0.06549, -0.05861), (0.1252, 0.06549, -0.05861), (0.1252, -0.06549, -0.05861), (-0.1252, -0.06549, 0.05861), (-0.1252, 0.06549, 0.05861), (0.1252, 0.06549, 0.05861), (0.1252, -0.06549, 0.05861)], [], [(2, 1, 5, 6), (6, 7, 3, 2), (7, 8, 4, 3), (1, 4, 8, 5), (1, 2, 3, 4), (8, 7, 6, 5)])
me_shapeindexedfaceset_004.polygons.foreach_set('use_smooth', [True] * 6)
me_shapeindexedfaceset_004.materials.append(mat_brick)
me_shapeindexedfaceset_004.use_remesh_preserve_volume = False
me_shapeindexedfaceset_004.use_remesh_preserve_attributes = False
me_shapeindexedfaceset_004.use_mirror_vertex_groups = False
me_shapeindexedfaceset_004.update()
me_shapeindexedfaceset_003 = bpy.data.meshes.new('ShapeIndexedFaceSet.003')
me_shapeindexedfaceset_003.from_pydata([(0.0, 0.0, 0.0), (-0.1252, -0.0655, -0.05861), (-0.1252, 0.0655, -0.05861), (0.1252, 0.0655, -0.05861), (0.1252, -0.0655, -0.05861), (-0.1252, -0.0655, 0.05861), (-0.1252, 0.0655, 0.05861), (0.1252, 0.0655, 0.05861), (0.1252, -0.0655, 0.05861)], [], [(2, 1, 5, 6), (6, 7, 3, 2), (7, 8, 4, 3), (1, 4, 8, 5), (1, 2, 3, 4), (8, 7, 6, 5)])
me_shapeindexedfaceset_003.polygons.foreach_set('use_smooth', [True] * 6)
me_shapeindexedfaceset_003.materials.append(mat_brick)
me_shapeindexedfaceset_003.use_remesh_preserve_volume = False
me_shapeindexedfaceset_003.use_remesh_preserve_attributes = False
me_shapeindexedfaceset_003.use_mirror_vertex_groups = False
me_shapeindexedfaceset_003.update()
me_shapeindexedfaceset_002 = bpy.data.meshes.new('ShapeIndexedFaceSet.002')
me_shapeindexedfaceset_002.from_pydata([(0.0, 0.0, 0.0), (-0.1252, -0.06549, -0.05861), (-0.1252, 0.06549, -0.05861), (0.1252, 0.06549, -0.05861), (0.1252, -0.06549, -0.05861), (-0.1252, -0.06549, 0.05861), (-0.1252, 0.06549, 0.05861), (0.1252, 0.06549, 0.05861), (0.1252, -0.06549, 0.05861)], [], [(2, 1, 5, 6), (6, 7, 3, 2), (7, 8, 4, 3), (1, 4, 8, 5), (1, 2, 3, 4), (8, 7, 6, 5)])
me_shapeindexedfaceset_002.polygons.foreach_set('use_smooth', [True] * 6)
me_shapeindexedfaceset_002.materials.append(mat_brick)
me_shapeindexedfaceset_002.use_remesh_preserve_volume = False
me_shapeindexedfaceset_002.use_remesh_preserve_attributes = False
me_shapeindexedfaceset_002.use_mirror_vertex_groups = False
me_shapeindexedfaceset_002.update()
me_shapeindexedfaceset_001 = bpy.data.meshes.new('ShapeIndexedFaceSet.001')
me_shapeindexedfaceset_001.from_pydata([(0.0, 0.0, 0.0), (-0.1252, -0.06549, -0.05861), (-0.1252, 0.06549, -0.05861), (0.1252, 0.06549, -0.05861), (0.1252, -0.06549, -0.05861), (-0.1252, -0.06549, 0.05861), (-0.1252, 0.06549, 0.05861), (0.1252, 0.06549, 0.05861), (0.1252, -0.06549, 0.05861)], [], [(2, 1, 5, 6), (6, 7, 3, 2), (7, 8, 4, 3), (1, 4, 8, 5), (1, 2, 3, 4), (8, 7, 6, 5)])
me_shapeindexedfaceset_001.polygons.foreach_set('use_smooth', [True] * 6)
_uv = me_shapeindexedfaceset_001.uv_layers.new(name='UV coord')
_uv.uv.foreach_set('vector', [0.0, 0.0, 1.0, 0.0, 1.0, 1.0, 0.0, 1.0, 0.0, 0.0, 1.0, 0.0, 1.0, 1.0, 0.0, 1.0, 0.0, 0.0, 1.0, 0.0, 1.0, 1.0, 0.0, 1.0, 0.0, 0.0, 1.0, 0.0, 1.0, 1.0, 0.0, 1.0, 0.0, 0.0, 1.0, 0.0, 1.0, 1.0, 0.0, 1.0, 0.0, 0.0, 1.0, 0.0, 1.0, 1.0, 0.0, 1.0])
me_shapeindexedfaceset_001.materials.append(mat_brick)
me_shapeindexedfaceset_001.use_remesh_preserve_volume = False
me_shapeindexedfaceset_001.use_remesh_preserve_attributes = False
me_shapeindexedfaceset_001.use_mirror_vertex_groups = False
me_shapeindexedfaceset_001.update()
me_shapeindexedfaceset_005 = bpy.data.meshes.new('ShapeIndexedFaceSet.005')
me_shapeindexedfaceset_005.from_pydata([(0.0, 0.0, 0.0), (18.82, -18.82, 0.0), (-18.82, -18.82, 0.0), (18.82, 18.82, 0.0), (-18.82, 18.82, 0.0)], [], [(2, 1, 3, 4)])
me_shapeindexedfaceset_005.polygons.foreach_set('use_smooth', [True] * 1)
me_shapeindexedfaceset_005.materials.append(mat_material_006)
me_shapeindexedfaceset_005.use_remesh_preserve_volume = False
me_shapeindexedfaceset_005.use_remesh_preserve_attributes = False
me_shapeindexedfaceset_005.use_mirror_vertex_groups = False
me_shapeindexedfaceset_005.update()

# ---- objects
ob_plane = bpy.data.objects.new('Plane', me_plane)
ob_cylinder_001 = bpy.data.objects.new('Cylinder.001', me_cylinder_001)
ob_cylinder = bpy.data.objects.new('Cylinder', me_cylinder)
ob_cube_003 = bpy.data.objects.new('Cube.003', me_cube_003)
ob_cube_002 = bpy.data.objects.new('Cube.002', me_cube_002)
ob_cube_001 = bpy.data.objects.new('Cube.001', me_cube_001)
ob_cube = bpy.data.objects.new('Cube', me_cube)
ob_shapeindexedfaceset_013 = bpy.data.objects.new('ShapeIndexedFaceSet.013', me_shapeindexedfaceset)
ob_shapeindexedfaceset_012 = bpy.data.objects.new('ShapeIndexedFaceSet.012', me_shapeindexedfaceset_013)
ob_shapeindexedfaceset_011 = bpy.data.objects.new('ShapeIndexedFaceSet.011', me_shapeindexedfaceset_012)
ob_shapeindexedfaceset_010 = bpy.data.objects.new('ShapeIndexedFaceSet.010', me_shapeindexedfaceset_011)
ob_shapeindexedfaceset_009 = bpy.data.objects.new('ShapeIndexedFaceSet.009', me_shapeindexedfaceset_010)
ob_shapeindexedfaceset_008 = bpy.data.objects.new('ShapeIndexedFaceSet.008', me_shapeindexedfaceset_009)
ob_shapeindexedfaceset_007 = bpy.data.objects.new('ShapeIndexedFaceSet.007', me_shapeindexedfaceset_008)
ob_shapeindexedfaceset_006 = bpy.data.objects.new('ShapeIndexedFaceSet.006', me_shapeindexedfaceset_007)
ob_todo_001 = bpy.data.objects.new('TODO.001', light_directlight_001)
ob_todo = bpy.data.objects.new('TODO', light_directlight)
ob_shapeindexedfaceset_005 = bpy.data.objects.new('ShapeIndexedFaceSet.005', me_shapeindexedfaceset_006)
ob_shapeindexedfaceset_003 = bpy.data.objects.new('ShapeIndexedFaceSet.003', me_shapeindexedfaceset_004)
ob_shapeindexedfaceset_002 = bpy.data.objects.new('ShapeIndexedFaceSet.002', me_shapeindexedfaceset_003)
ob_shapeindexedfaceset_001 = bpy.data.objects.new('ShapeIndexedFaceSet.001', me_shapeindexedfaceset_002)
ob_shapeindexedfaceset = bpy.data.objects.new('ShapeIndexedFaceSet', me_shapeindexedfaceset_001)
ob_viewpoint = bpy.data.objects.new('Viewpoint', cam_viewpoint)
ob_camera = bpy.data.objects.new('Camera', cam_camera)
ob_shapeindexedfaceset_004 = bpy.data.objects.new('ShapeIndexedFaceSet.004', me_shapeindexedfaceset_005)

# ---- transforms, parenting, visibility, modifiers, constraints
ob_plane.location = (1.33, 3.104, 7.0)
ob_plane.rotation_euler = (1.571, -0.0, 0.9981)
ob_plane.lineart.crease_threshold = 0.0
_m = ob_plane.modifiers.new('Solidify', 'SOLIDIFY')
_m.thickness = 0.4807
_m.use_quality_normals = True
_m.nonmanifold_thickness_mode = 'FIXED'
_m.nonmanifold_merge_threshold = 0.0003
_m = ob_plane.modifiers.new('Subsurf', 'SUBSURF')
_m.uv_smooth = 'PRESERVE_CORNERS'
_m.quality = 2
_m.show_only_control_edges = False
ob_cylinder_001.location = (1.294, 3.025, 6.344)
ob_cylinder_001.lineart.crease_threshold = 0.0
ob_cylinder.location = (2.16, 2.878, 0.8415)
ob_cylinder.rotation_euler = (-0.0, 1.571, 0.0)
ob_cylinder.lineart.crease_threshold = 0.0
ob_cube_003.location = (0.0, 0.0, 0.0)
ob_cube_003.rotation_euler = (0.0, -0.0, 0.01017)
ob_cube_003.lineart.crease_threshold = 0.0
ob_cube_002.location = (2.259, 3.014, 1.357)
ob_cube_002.rotation_euler = (1.571, 0.339, -2.662e-08)
ob_cube_002.lineart.crease_threshold = 0.0
ob_cube_001.location = (2.204, 3.308, 0.798)
ob_cube_001.rotation_euler = (0.0, -0.0, 0.1771)
ob_cube_001.lineart.crease_threshold = 0.0
ob_cube.location = (2.214, 2.767, 0.798)
ob_cube.rotation_euler = (0.0, -0.0, -0.339)
ob_cube.lineart.crease_threshold = 0.0
ob_shapeindexedfaceset_013.location = (1.294, 3.025, 0.1606)
ob_shapeindexedfaceset_013.rotation_euler = (3.436e-14, 2.754e-07, -2.16)
ob_shapeindexedfaceset_013.lineart.crease_threshold = 0.0
_m = ob_shapeindexedfaceset_013.modifiers.new('Auto Smooth', 'NODES')
_m.node_group = ng_auto_smooth
_gi = [s.identifier for s in ng_auto_smooth.interface.items_tree if s.item_type == 'SOCKET' and s.in_out == 'INPUT']
_m[_gi[1]] = 0.5236  # Angle
ob_shapeindexedfaceset_012.location = (1.294, 3.025, 1.295)
ob_shapeindexedfaceset_012.rotation_euler = (3.791e-14, 2.754e-07, -2.16)
ob_shapeindexedfaceset_012.lineart.crease_threshold = 0.0
_m = ob_shapeindexedfaceset_012.modifiers.new('Auto Smooth', 'NODES')
_m.node_group = ng_auto_smooth
_gi = [s.identifier for s in ng_auto_smooth.interface.items_tree if s.item_type == 'SOCKET' and s.in_out == 'INPUT']
_m[_gi[1]] = 0.5236  # Angle
ob_shapeindexedfaceset_011.location = (1.294, 3.025, 2.623)
ob_shapeindexedfaceset_011.rotation_euler = (3.791e-14, 2.754e-07, -0.2679)
ob_shapeindexedfaceset_011.lineart.crease_threshold = 0.0
_m = ob_shapeindexedfaceset_011.modifiers.new('Auto Smooth', 'NODES')
_m.node_group = ng_auto_smooth
_gi = [s.identifier for s in ng_auto_smooth.interface.items_tree if s.item_type == 'SOCKET' and s.in_out == 'INPUT']
_m[_gi[1]] = 0.5236  # Angle
ob_shapeindexedfaceset_010.location = (1.294, 3.025, 3.016)
ob_shapeindexedfaceset_010.rotation_euler = (3.791e-14, 2.754e-07, -2.16)
ob_shapeindexedfaceset_010.lineart.crease_threshold = 0.0
_m = ob_shapeindexedfaceset_010.modifiers.new('Auto Smooth', 'NODES')
_m.node_group = ng_auto_smooth
_gi = [s.identifier for s in ng_auto_smooth.interface.items_tree if s.item_type == 'SOCKET' and s.in_out == 'INPUT']
_m[_gi[1]] = 0.5236  # Angle
ob_shapeindexedfaceset_009.location = (1.294, 3.025, 2.984)
ob_shapeindexedfaceset_009.rotation_euler = (3.791e-14, 2.754e-07, -2.16)
ob_shapeindexedfaceset_009.lineart.crease_threshold = 0.0
_m = ob_shapeindexedfaceset_009.modifiers.new('Auto Smooth', 'NODES')
_m.node_group = ng_auto_smooth
_gi = [s.identifier for s in ng_auto_smooth.interface.items_tree if s.item_type == 'SOCKET' and s.in_out == 'INPUT']
_m[_gi[1]] = 0.5236  # Angle
ob_shapeindexedfaceset_008.location = (1.294, 3.025, 2.984)
ob_shapeindexedfaceset_008.rotation_euler = (0.0, -0.0, -0.5891)
ob_shapeindexedfaceset_008.lineart.crease_threshold = 0.0
_m = ob_shapeindexedfaceset_008.modifiers.new('Auto Smooth', 'NODES')
_m.node_group = ng_auto_smooth
_gi = [s.identifier for s in ng_auto_smooth.interface.items_tree if s.item_type == 'SOCKET' and s.in_out == 'INPUT']
_m[_gi[1]] = 0.5236  # Angle
ob_shapeindexedfaceset_007.location = (1.294, 3.025, 2.984)
ob_shapeindexedfaceset_007.rotation_euler = (1.439e-07, 5.96e-08, 0.1963)
ob_shapeindexedfaceset_007.lineart.crease_threshold = 0.0
_m = ob_shapeindexedfaceset_007.modifiers.new('Auto Smooth', 'NODES')
_m.node_group = ng_auto_smooth
_gi = [s.identifier for s in ng_auto_smooth.interface.items_tree if s.item_type == 'SOCKET' and s.in_out == 'INPUT']
_m[_gi[1]] = 0.5236  # Angle
ob_shapeindexedfaceset_006.location = (1.294, 3.025, 2.984)
ob_shapeindexedfaceset_006.rotation_euler = (9.876e-08, 2.384e-07, -1.374)
ob_shapeindexedfaceset_006.lineart.crease_threshold = 0.0
_m = ob_shapeindexedfaceset_006.modifiers.new('Auto Smooth', 'NODES')
_m.node_group = ng_auto_smooth
_gi = [s.identifier for s in ng_auto_smooth.interface.items_tree if s.item_type == 'SOCKET' and s.in_out == 'INPUT']
_m[_gi[1]] = 0.5236  # Angle
ob_todo_001.location = (7.693, -0.01903, 9.508)
ob_todo_001.rotation_euler = (0.5349, 1.002, 0.06307)
ob_todo_001.scale = (1.0, 1.0, 1.0)
ob_todo_001.lineart.crease_threshold = 0.0
ob_todo.location = (-6.305, -14.37, 17.06)
ob_todo.rotation_euler = (-0.9968, 7.975e-07, -3.691)
ob_todo.scale = (1.0, 1.0, 1.0)
ob_todo.lineart.crease_threshold = 0.0
ob_shapeindexedfaceset_005.location = (12.65, 4.252, 11.6)
ob_shapeindexedfaceset_005.rotation_euler = (0.3093, -0.4126, 2.885)
ob_shapeindexedfaceset_005.lineart.crease_threshold = 0.0
ob_shapeindexedfaceset_003.location = (1.015, 2.113, 2.144)
ob_shapeindexedfaceset_003.rotation_euler = (-4.892e-07, 6.258e-07, -3.487)
ob_shapeindexedfaceset_003.lineart.crease_threshold = 0.0
ob_shapeindexedfaceset_002.location = (1.315, 2.092, 1.708)
ob_shapeindexedfaceset_002.rotation_euler = (-3.525e-08, 5.96e-08, -3.228)
ob_shapeindexedfaceset_002.lineart.crease_threshold = 0.0
ob_shapeindexedfaceset_001.location = (1.899, 2.313, 0.8124)
ob_shapeindexedfaceset_001.rotation_euler = (-2.039e-07, -7.45e-09, 0.9087)
ob_shapeindexedfaceset_001.lineart.crease_threshold = 0.0
ob_shapeindexedfaceset.location = (2.059, 2.498, 2.398)
ob_shapeindexedfaceset.rotation_euler = (0.0, -0.0, -5.24)
ob_shapeindexedfaceset.lineart.crease_threshold = 0.0
ob_viewpoint.location = (4.804, -9.272, 7.597)
ob_viewpoint.rotation_euler = (1.224, -0.0003803, 0.2229)
ob_viewpoint.scale = (1.0, 1.0, 1.0)
ob_viewpoint.lineart.crease_threshold = 0.0
ob_camera.location = (9.502, -2.159, 7.999)
ob_camera.rotation_euler = (1.109, 0.01082, 0.9798)
ob_camera.lock_rotations_4d = False
ob_camera.empty_display_type = 'ARROWS'
ob_camera.color = (0.0, 0.0, 0.0, 0.0)
ob_camera.display_type = 'WIRE'
ob_camera.lineart.crease_threshold = 0.0
ob_shapeindexedfaceset_004.location = (1.636, 3.825, 0.021)
ob_shapeindexedfaceset_004.rotation_euler = (3.791e-14, 2.754e-07, -2.16)
ob_shapeindexedfaceset_004.lineart.crease_threshold = 0.0

# ---- collection membership
col_collection_1.objects.link(ob_plane)
col_collection_1.objects.link(ob_cylinder_001)
col_collection_1.objects.link(ob_cylinder)
col_collection_1.objects.link(ob_cube_003)
col_collection_1.objects.link(ob_cube_002)
col_collection_1.objects.link(ob_cube_001)
col_collection_1.objects.link(ob_cube)
col_collection_1.objects.link(ob_shapeindexedfaceset_013)
col_collection_1.objects.link(ob_shapeindexedfaceset_012)
col_collection_1.objects.link(ob_shapeindexedfaceset_011)
col_collection_1.objects.link(ob_shapeindexedfaceset_010)
col_collection_1.objects.link(ob_shapeindexedfaceset_009)
col_collection_1.objects.link(ob_shapeindexedfaceset_008)
col_collection_1.objects.link(ob_shapeindexedfaceset_007)
col_collection_1.objects.link(ob_shapeindexedfaceset_006)
col_collection_1.objects.link(ob_todo_001)
col_collection_1.objects.link(ob_todo)
col_collection_1.objects.link(ob_shapeindexedfaceset_005)
col_collection_1.objects.link(ob_shapeindexedfaceset_003)
col_collection_1.objects.link(ob_shapeindexedfaceset_002)
col_collection_1.objects.link(ob_shapeindexedfaceset_001)
col_collection_1.objects.link(ob_shapeindexedfaceset)
col_collection_1.objects.link(ob_viewpoint)
col_collection_1.objects.link(ob_camera)
col_collection_2.objects.link(ob_shapeindexedfaceset_004)

# ---- scene / render settings (as saved in the file)
scene.camera = ob_camera
scene.frame_start = 1; scene.frame_end = 250; scene.frame_set(1)
scene.render.engine = 'CYCLES'
scene.render.image_settings.compression = 90
scene.render.resolution_x = 800
scene.render.resolution_y = 600
scene.render.dither_intensity = 0.0
scene.render.bake_margin = 2
scene.render.bake_bias = 0.0
scene.cycles.use_denoising = False
scene.cycles.samples = 100
scene.cycles.sampling_pattern = 'TABULATED_SOBOL'
scene.cycles.light_sampling_threshold = 0.0
scene.cycles.use_adaptive_sampling = False
scene.cycles.use_light_tree = False
scene.cycles.blur_glossy = 0.0
scene.cycles.max_bounces = 128
scene.cycles.diffuse_bounces = 128
scene.cycles.glossy_bounces = 128
scene.cycles.transmission_bounces = 128
scene.cycles.volume_bounces = 1
scene.cycles.transparent_max_bounces = 128
scene.cycles.pixel_filter_type = 'GAUSSIAN'
scene.cycles.sample_clamp_indirect = 0.0
scene.view_settings.view_transform = 'Standard'
bpy.context.view_layer.update()
